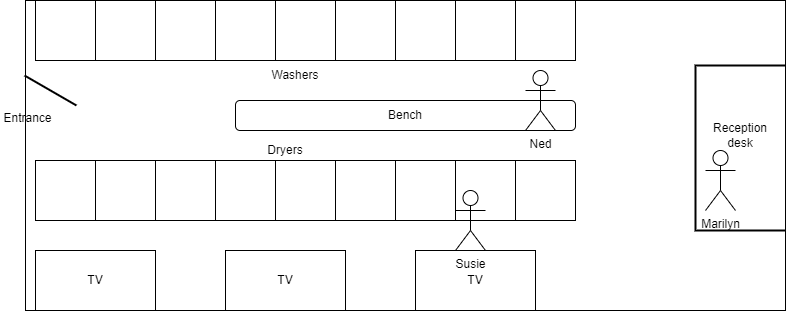

The diagram above was exported from draw.io. Its source (the exported page's mxGraphModel, read from the mxfile embedded in the PNG):
<mxGraphModel dx="1050" dy="557" grid="1" gridSize="10" guides="1" tooltips="1" connect="1" arrows="1" fold="1" page="1" pageScale="1" pageWidth="850" pageHeight="1100" math="0" shadow="0">
  <root>
    <mxCell id="0" />
    <mxCell id="1" parent="0" />
    <mxCell id="_JbMxxFSMVTMOGgP2od5-1" value="" style="rounded=0;whiteSpace=wrap;html=1;" parent="1" vertex="1">
      <mxGeometry x="80" y="320" width="760" height="310" as="geometry" />
    </mxCell>
    <mxCell id="_JbMxxFSMVTMOGgP2od5-2" value="" style="whiteSpace=wrap;html=1;aspect=fixed;" parent="1" vertex="1">
      <mxGeometry x="90" y="480" width="60" height="60" as="geometry" />
    </mxCell>
    <mxCell id="_JbMxxFSMVTMOGgP2od5-4" value="" style="strokeWidth=2;html=1;shape=mxgraph.flowchart.annotation_1;align=left;pointerEvents=1;" parent="1" vertex="1">
      <mxGeometry x="750" y="385" width="90" height="165" as="geometry" />
    </mxCell>
    <mxCell id="_JbMxxFSMVTMOGgP2od5-5" value="" style="whiteSpace=wrap;html=1;aspect=fixed;" parent="1" vertex="1">
      <mxGeometry x="150" y="480" width="60" height="60" as="geometry" />
    </mxCell>
    <mxCell id="_JbMxxFSMVTMOGgP2od5-6" value="" style="whiteSpace=wrap;html=1;aspect=fixed;" parent="1" vertex="1">
      <mxGeometry x="210" y="480" width="60" height="60" as="geometry" />
    </mxCell>
    <mxCell id="_JbMxxFSMVTMOGgP2od5-7" value="" style="whiteSpace=wrap;html=1;aspect=fixed;" parent="1" vertex="1">
      <mxGeometry x="270" y="480" width="60" height="60" as="geometry" />
    </mxCell>
    <mxCell id="_JbMxxFSMVTMOGgP2od5-8" value="" style="whiteSpace=wrap;html=1;aspect=fixed;" parent="1" vertex="1">
      <mxGeometry x="330" y="480" width="60" height="60" as="geometry" />
    </mxCell>
    <mxCell id="_JbMxxFSMVTMOGgP2od5-9" value="" style="whiteSpace=wrap;html=1;aspect=fixed;" parent="1" vertex="1">
      <mxGeometry x="390" y="480" width="60" height="60" as="geometry" />
    </mxCell>
    <mxCell id="_JbMxxFSMVTMOGgP2od5-10" value="" style="whiteSpace=wrap;html=1;aspect=fixed;" parent="1" vertex="1">
      <mxGeometry x="450" y="480" width="60" height="60" as="geometry" />
    </mxCell>
    <mxCell id="_JbMxxFSMVTMOGgP2od5-11" value="" style="whiteSpace=wrap;html=1;aspect=fixed;" parent="1" vertex="1">
      <mxGeometry x="510" y="480" width="60" height="60" as="geometry" />
    </mxCell>
    <mxCell id="_JbMxxFSMVTMOGgP2od5-12" value="" style="whiteSpace=wrap;html=1;aspect=fixed;" parent="1" vertex="1">
      <mxGeometry x="570" y="480" width="60" height="60" as="geometry" />
    </mxCell>
    <mxCell id="_JbMxxFSMVTMOGgP2od5-14" value="" style="whiteSpace=wrap;html=1;aspect=fixed;" parent="1" vertex="1">
      <mxGeometry x="90" y="320" width="60" height="60" as="geometry" />
    </mxCell>
    <mxCell id="_JbMxxFSMVTMOGgP2od5-15" value="" style="whiteSpace=wrap;html=1;aspect=fixed;" parent="1" vertex="1">
      <mxGeometry x="150" y="320" width="60" height="60" as="geometry" />
    </mxCell>
    <mxCell id="_JbMxxFSMVTMOGgP2od5-16" value="" style="whiteSpace=wrap;html=1;aspect=fixed;" parent="1" vertex="1">
      <mxGeometry x="210" y="320" width="60" height="60" as="geometry" />
    </mxCell>
    <mxCell id="_JbMxxFSMVTMOGgP2od5-17" value="" style="whiteSpace=wrap;html=1;aspect=fixed;" parent="1" vertex="1">
      <mxGeometry x="270" y="320" width="60" height="60" as="geometry" />
    </mxCell>
    <mxCell id="_JbMxxFSMVTMOGgP2od5-18" value="" style="whiteSpace=wrap;html=1;aspect=fixed;" parent="1" vertex="1">
      <mxGeometry x="330" y="320" width="60" height="60" as="geometry" />
    </mxCell>
    <mxCell id="_JbMxxFSMVTMOGgP2od5-19" value="" style="whiteSpace=wrap;html=1;aspect=fixed;" parent="1" vertex="1">
      <mxGeometry x="390" y="320" width="60" height="60" as="geometry" />
    </mxCell>
    <mxCell id="_JbMxxFSMVTMOGgP2od5-20" value="" style="whiteSpace=wrap;html=1;aspect=fixed;" parent="1" vertex="1">
      <mxGeometry x="450" y="320" width="60" height="60" as="geometry" />
    </mxCell>
    <mxCell id="_JbMxxFSMVTMOGgP2od5-21" value="" style="whiteSpace=wrap;html=1;aspect=fixed;" parent="1" vertex="1">
      <mxGeometry x="510" y="320" width="60" height="60" as="geometry" />
    </mxCell>
    <mxCell id="_JbMxxFSMVTMOGgP2od5-22" value="" style="whiteSpace=wrap;html=1;aspect=fixed;" parent="1" vertex="1">
      <mxGeometry x="570" y="320" width="60" height="60" as="geometry" />
    </mxCell>
    <mxCell id="_JbMxxFSMVTMOGgP2od5-45" value="" style="rounded=0;whiteSpace=wrap;html=1;" parent="1" vertex="1">
      <mxGeometry x="90" y="570" width="120" height="60" as="geometry" />
    </mxCell>
    <mxCell id="_JbMxxFSMVTMOGgP2od5-46" value="" style="rounded=0;whiteSpace=wrap;html=1;" parent="1" vertex="1">
      <mxGeometry x="280" y="570" width="120" height="60" as="geometry" />
    </mxCell>
    <mxCell id="_JbMxxFSMVTMOGgP2od5-47" value="" style="rounded=0;whiteSpace=wrap;html=1;" parent="1" vertex="1">
      <mxGeometry x="470" y="570" width="120" height="60" as="geometry" />
    </mxCell>
    <mxCell id="_JbMxxFSMVTMOGgP2od5-49" value="" style="rounded=1;whiteSpace=wrap;html=1;" parent="1" vertex="1">
      <mxGeometry x="290" y="420" width="340" height="30" as="geometry" />
    </mxCell>
    <mxCell id="_JbMxxFSMVTMOGgP2od5-53" value="&lt;div&gt;TV&lt;/div&gt;" style="text;html=1;align=center;verticalAlign=middle;whiteSpace=wrap;rounded=0;" parent="1" vertex="1">
      <mxGeometry x="120" y="585" width="60" height="30" as="geometry" />
    </mxCell>
    <mxCell id="_JbMxxFSMVTMOGgP2od5-54" value="&lt;div&gt;TV&lt;/div&gt;" style="text;html=1;align=center;verticalAlign=middle;whiteSpace=wrap;rounded=0;" parent="1" vertex="1">
      <mxGeometry x="310" y="585" width="60" height="30" as="geometry" />
    </mxCell>
    <mxCell id="_JbMxxFSMVTMOGgP2od5-55" value="&lt;div&gt;TV&lt;/div&gt;" style="text;html=1;align=center;verticalAlign=middle;whiteSpace=wrap;rounded=0;" parent="1" vertex="1">
      <mxGeometry x="500" y="585" width="60" height="30" as="geometry" />
    </mxCell>
    <mxCell id="_JbMxxFSMVTMOGgP2od5-56" value="&lt;div&gt;Bench&lt;/div&gt;" style="text;html=1;align=center;verticalAlign=middle;whiteSpace=wrap;rounded=0;" parent="1" vertex="1">
      <mxGeometry x="430" y="420" width="60" height="30" as="geometry" />
    </mxCell>
    <mxCell id="_JbMxxFSMVTMOGgP2od5-58" value="" style="line;strokeWidth=2;direction=south;html=1;rotation=-60;" parent="1" vertex="1">
      <mxGeometry x="100" y="380" width="10" height="60" as="geometry" />
    </mxCell>
    <mxCell id="_JbMxxFSMVTMOGgP2od5-60" value="&lt;div&gt;Entrance&lt;/div&gt;" style="text;html=1;align=center;verticalAlign=middle;whiteSpace=wrap;rounded=0;" parent="1" vertex="1">
      <mxGeometry x="55" y="420" width="55" height="35" as="geometry" />
    </mxCell>
    <mxCell id="_JbMxxFSMVTMOGgP2od5-62" value="Dryers" style="text;html=1;align=center;verticalAlign=middle;whiteSpace=wrap;rounded=0;" parent="1" vertex="1">
      <mxGeometry x="310" y="455" width="60" height="30" as="geometry" />
    </mxCell>
    <mxCell id="_JbMxxFSMVTMOGgP2od5-65" value="&lt;div&gt;Washers&lt;/div&gt;" style="text;html=1;align=center;verticalAlign=middle;whiteSpace=wrap;rounded=0;" parent="1" vertex="1">
      <mxGeometry x="320" y="380" width="60" height="30" as="geometry" />
    </mxCell>
    <mxCell id="_JbMxxFSMVTMOGgP2od5-66" value="&lt;div&gt;Reception desk&lt;/div&gt;" style="text;html=1;align=center;verticalAlign=middle;whiteSpace=wrap;rounded=0;" parent="1" vertex="1">
      <mxGeometry x="765" y="440" width="60" height="30" as="geometry" />
    </mxCell>
    <mxCell id="rmRjRpJbpVQ0i7U_5RMw-1" value="Ned" style="shape=umlActor;verticalLabelPosition=bottom;verticalAlign=top;html=1;outlineConnect=0;" parent="1" vertex="1">
      <mxGeometry x="580" y="390" width="30" height="60" as="geometry" />
    </mxCell>
    <mxCell id="rmRjRpJbpVQ0i7U_5RMw-2" value="Susie" style="shape=umlActor;verticalLabelPosition=bottom;verticalAlign=top;html=1;outlineConnect=0;" parent="1" vertex="1">
      <mxGeometry x="510" y="510" width="30" height="60" as="geometry" />
    </mxCell>
    <mxCell id="rmRjRpJbpVQ0i7U_5RMw-3" value="Marilyn" style="shape=umlActor;verticalLabelPosition=bottom;verticalAlign=top;html=1;outlineConnect=0;" parent="1" vertex="1">
      <mxGeometry x="760" y="470" width="30" height="60" as="geometry" />
    </mxCell>
  </root>
</mxGraphModel>